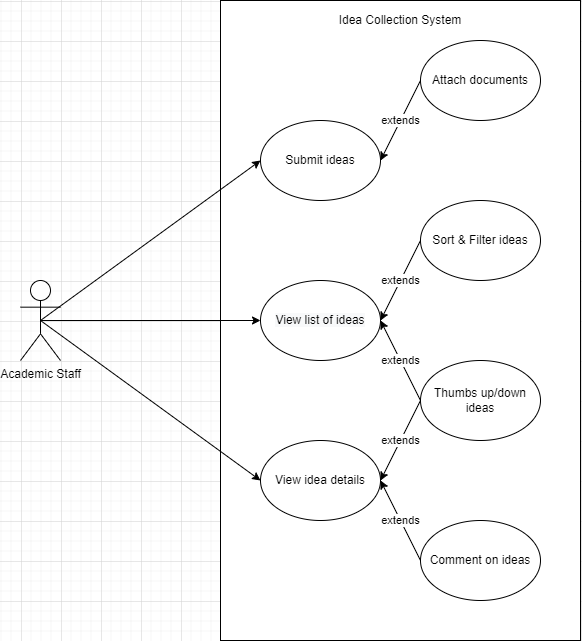

The diagram above was exported from draw.io. Its source (the exported page's mxGraphModel, read from the mxfile embedded in the PNG):
<mxGraphModel dx="1145" dy="1625" grid="1" gridSize="10" guides="1" tooltips="1" connect="1" arrows="1" fold="1" page="1" pageScale="1" pageWidth="850" pageHeight="1100" math="0" shadow="0">
  <root>
    <mxCell id="0" />
    <mxCell id="1" parent="0" />
    <mxCell id="2" value="" style="rounded=0;whiteSpace=wrap;html=1;" vertex="1" parent="1">
      <mxGeometry x="360" y="-40" width="360" height="640" as="geometry" />
    </mxCell>
    <mxCell id="3" value="" style="group" vertex="1" connectable="0" parent="1">
      <mxGeometry x="400" width="280" height="560" as="geometry" />
    </mxCell>
    <mxCell id="4" value="Attach documents" style="ellipse;whiteSpace=wrap;html=1;" vertex="1" parent="3">
      <mxGeometry x="160" width="120" height="80" as="geometry" />
    </mxCell>
    <mxCell id="5" value="Submit ideas" style="ellipse;whiteSpace=wrap;html=1;" vertex="1" parent="3">
      <mxGeometry y="80" width="120" height="80" as="geometry" />
    </mxCell>
    <mxCell id="6" value="extends" style="edgeStyle=none;orthogonalLoop=1;jettySize=auto;html=1;entryX=1;entryY=0.5;entryDx=0;entryDy=0;exitX=0;exitY=0.5;exitDx=0;exitDy=0;" edge="1" parent="3" source="4" target="5">
      <mxGeometry relative="1" as="geometry" />
    </mxCell>
    <mxCell id="7" value="" style="group" vertex="1" connectable="0" parent="3">
      <mxGeometry y="160" width="270" height="400" as="geometry" />
    </mxCell>
    <mxCell id="8" value="&#10;&#10;&lt;span style=&quot;color: rgb(0, 0, 0); font-family: helvetica; font-size: 12px; font-style: normal; font-weight: 400; letter-spacing: normal; text-align: center; text-indent: 0px; text-transform: none; word-spacing: 0px; background-color: rgb(248, 249, 250); display: inline; float: none;&quot;&gt;View list of ideas&lt;/span&gt;&#10;&#10;" style="ellipse;whiteSpace=wrap;html=1;" vertex="1" parent="7">
      <mxGeometry y="80" width="120" height="80" as="geometry" />
    </mxCell>
    <mxCell id="9" value="extends" style="edgeStyle=none;orthogonalLoop=1;jettySize=auto;html=1;entryX=1;entryY=0.5;entryDx=0;entryDy=0;exitX=0;exitY=0.5;exitDx=0;exitDy=0;" edge="1" parent="7" source="10" target="8">
      <mxGeometry relative="1" as="geometry" />
    </mxCell>
    <mxCell id="10" value="Sort &amp;amp; Filter ideas" style="ellipse;whiteSpace=wrap;html=1;" vertex="1" parent="7">
      <mxGeometry x="160" width="120" height="80" as="geometry" />
    </mxCell>
    <mxCell id="11" value="View idea details" style="ellipse;whiteSpace=wrap;html=1;" vertex="1" parent="7">
      <mxGeometry y="240" width="120" height="80" as="geometry" />
    </mxCell>
    <mxCell id="12" value="extends" style="edgeStyle=none;orthogonalLoop=1;jettySize=auto;html=1;entryX=1;entryY=0.5;entryDx=0;entryDy=0;exitX=0;exitY=0.5;exitDx=0;exitDy=0;" edge="1" parent="7" source="13" target="11">
      <mxGeometry relative="1" as="geometry" />
    </mxCell>
    <mxCell id="13" value="Comment on ideas" style="ellipse;whiteSpace=wrap;html=1;" vertex="1" parent="7">
      <mxGeometry x="160" y="320" width="120" height="80" as="geometry" />
    </mxCell>
    <mxCell id="14" value="extends" style="orthogonalLoop=1;jettySize=auto;html=1;entryX=1;entryY=0.5;entryDx=0;entryDy=0;exitX=0;exitY=0.5;exitDx=0;exitDy=0;" edge="1" parent="7" source="16" target="11">
      <mxGeometry relative="1" as="geometry" />
    </mxCell>
    <mxCell id="15" value="extends" style="edgeStyle=none;orthogonalLoop=1;jettySize=auto;html=1;entryX=1;entryY=0.5;entryDx=0;entryDy=0;exitX=0;exitY=0.5;exitDx=0;exitDy=0;" edge="1" parent="7" source="16" target="8">
      <mxGeometry relative="1" as="geometry" />
    </mxCell>
    <mxCell id="16" value="Thumbs up/down ideas" style="ellipse;whiteSpace=wrap;html=1;" vertex="1" parent="7">
      <mxGeometry x="160" y="160" width="120" height="80" as="geometry" />
    </mxCell>
    <mxCell id="17" style="edgeStyle=none;rounded=0;orthogonalLoop=1;jettySize=auto;html=1;exitX=0.5;exitY=0.5;exitDx=0;exitDy=0;exitPerimeter=0;entryX=0;entryY=0.5;entryDx=0;entryDy=0;" edge="1" source="20" target="5" parent="1">
      <mxGeometry relative="1" as="geometry" />
    </mxCell>
    <mxCell id="18" style="edgeStyle=none;rounded=0;orthogonalLoop=1;jettySize=auto;html=1;exitX=0.5;exitY=0.5;exitDx=0;exitDy=0;exitPerimeter=0;entryX=0;entryY=0.5;entryDx=0;entryDy=0;" edge="1" source="20" target="8" parent="1">
      <mxGeometry relative="1" as="geometry" />
    </mxCell>
    <mxCell id="19" style="edgeStyle=none;rounded=0;orthogonalLoop=1;jettySize=auto;html=1;exitX=0.5;exitY=0.5;exitDx=0;exitDy=0;exitPerimeter=0;entryX=0;entryY=0.5;entryDx=0;entryDy=0;" edge="1" source="20" target="11" parent="1">
      <mxGeometry relative="1" as="geometry" />
    </mxCell>
    <mxCell id="20" value="Academic Staff" style="shape=umlActor;verticalLabelPosition=bottom;verticalAlign=top;html=1;outlineConnect=0;" vertex="1" parent="1">
      <mxGeometry x="160" y="240" width="40" height="80" as="geometry" />
    </mxCell>
    <mxCell id="21" value="Idea Collection System" style="text;html=1;strokeColor=none;fillColor=none;align=center;verticalAlign=middle;whiteSpace=wrap;rounded=0;" vertex="1" parent="1">
      <mxGeometry x="360" y="-40" width="360" height="40" as="geometry" />
    </mxCell>
  </root>
</mxGraphModel>